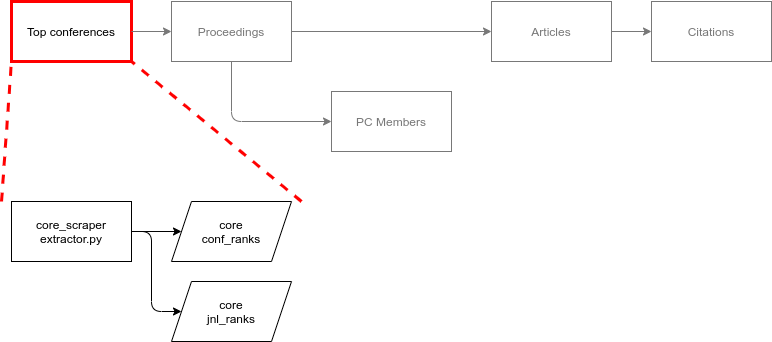

The diagram above was exported from draw.io. Its source (the exported page's mxGraphModel, read from the mxfile embedded in the PNG):
<mxGraphModel dx="1593" dy="658" grid="1" gridSize="10" guides="1" tooltips="1" connect="1" arrows="1" fold="1" page="1" pageScale="1" pageWidth="850" pageHeight="1100" math="0" shadow="0">
  <root>
    <mxCell id="0" />
    <mxCell id="1" parent="0" />
    <mxCell id="11" value="Top conferences" style="rounded=0;whiteSpace=wrap;html=1;strokeColor=#FF0000;strokeWidth=3;" vertex="1" parent="1">
      <mxGeometry x="80" y="40" width="120" height="60" as="geometry" />
    </mxCell>
    <mxCell id="12" value="Proceedings" style="rounded=0;whiteSpace=wrap;html=1;shadow=0;strokeColor=#787878;fontColor=#787878;" vertex="1" parent="1">
      <mxGeometry x="240" y="40" width="120" height="60" as="geometry" />
    </mxCell>
    <mxCell id="13" value="Articles" style="rounded=0;whiteSpace=wrap;html=1;shadow=0;strokeColor=#787878;fontColor=#787878;" vertex="1" parent="1">
      <mxGeometry x="560" y="40" width="120" height="60" as="geometry" />
    </mxCell>
    <mxCell id="14" value="PC Members" style="rounded=0;whiteSpace=wrap;html=1;shadow=0;strokeColor=#787878;fontColor=#787878;" vertex="1" parent="1">
      <mxGeometry x="400" y="130" width="120" height="60" as="geometry" />
    </mxCell>
    <mxCell id="15" value="Citations" style="rounded=0;whiteSpace=wrap;html=1;shadow=0;strokeColor=#787878;fontColor=#787878;" vertex="1" parent="1">
      <mxGeometry x="720" y="40" width="120" height="60" as="geometry" />
    </mxCell>
    <mxCell id="16" value="" style="endArrow=classic;html=1;exitX=1;exitY=0.5;exitDx=0;exitDy=0;entryX=0;entryY=0.5;entryDx=0;entryDy=0;shadow=0;strokeColor=#787878;" edge="1" parent="1" source="11" target="12">
      <mxGeometry width="50" height="50" relative="1" as="geometry">
        <mxPoint x="500" y="360" as="sourcePoint" />
        <mxPoint x="550" y="310" as="targetPoint" />
      </mxGeometry>
    </mxCell>
    <mxCell id="17" value="" style="endArrow=classic;html=1;exitX=0.5;exitY=1;exitDx=0;exitDy=0;shadow=0;strokeColor=#787878;entryX=0;entryY=0.5;entryDx=0;entryDy=0;" edge="1" parent="1" source="12" target="14">
      <mxGeometry width="50" height="50" relative="1" as="geometry">
        <mxPoint x="170" y="80" as="sourcePoint" />
        <mxPoint x="300" y="130" as="targetPoint" />
        <Array as="points">
          <mxPoint x="300" y="160" />
        </Array>
      </mxGeometry>
    </mxCell>
    <mxCell id="18" value="" style="endArrow=classic;html=1;exitX=1;exitY=0.5;exitDx=0;exitDy=0;entryX=0;entryY=0.5;entryDx=0;entryDy=0;shadow=0;strokeColor=#787878;" edge="1" parent="1" source="12" target="13">
      <mxGeometry width="50" height="50" relative="1" as="geometry">
        <mxPoint x="310" y="110" as="sourcePoint" />
        <mxPoint x="310" y="170" as="targetPoint" />
      </mxGeometry>
    </mxCell>
    <mxCell id="19" value="" style="endArrow=classic;html=1;exitX=1;exitY=0.5;exitDx=0;exitDy=0;entryX=0;entryY=0.5;entryDx=0;entryDy=0;shadow=0;strokeColor=#787878;" edge="1" parent="1" source="13" target="15">
      <mxGeometry width="50" height="50" relative="1" as="geometry">
        <mxPoint x="370" y="80" as="sourcePoint" />
        <mxPoint x="450" y="80" as="targetPoint" />
      </mxGeometry>
    </mxCell>
    <mxCell id="25" value="core_scraper&lt;br&gt;extractor.py" style="rounded=0;whiteSpace=wrap;html=1;" vertex="1" parent="1">
      <mxGeometry x="80" y="240" width="120" height="60" as="geometry" />
    </mxCell>
    <mxCell id="26" value="" style="endArrow=classic;html=1;exitX=1;exitY=0.5;exitDx=0;exitDy=0;" edge="1" parent="1" source="25">
      <mxGeometry width="50" height="50" relative="1" as="geometry">
        <mxPoint x="580" y="340" as="sourcePoint" />
        <mxPoint x="250" y="270" as="targetPoint" />
      </mxGeometry>
    </mxCell>
    <mxCell id="27" value="core&lt;br&gt;conf_ranks" style="shape=parallelogram;perimeter=parallelogramPerimeter;whiteSpace=wrap;html=1;fixedSize=1;" vertex="1" parent="1">
      <mxGeometry x="240" y="240" width="120" height="60" as="geometry" />
    </mxCell>
    <mxCell id="28" value="core&lt;br&gt;jnl_ranks" style="shape=parallelogram;perimeter=parallelogramPerimeter;whiteSpace=wrap;html=1;fixedSize=1;" vertex="1" parent="1">
      <mxGeometry x="240" y="320" width="120" height="60" as="geometry" />
    </mxCell>
    <mxCell id="29" value="" style="endArrow=classic;html=1;exitX=1;exitY=0.5;exitDx=0;exitDy=0;entryX=0;entryY=0.5;entryDx=0;entryDy=0;" edge="1" parent="1" source="25" target="28">
      <mxGeometry width="50" height="50" relative="1" as="geometry">
        <mxPoint x="210" y="280" as="sourcePoint" />
        <mxPoint x="260" y="280" as="targetPoint" />
        <Array as="points">
          <mxPoint x="220" y="270" />
          <mxPoint x="220" y="350" />
        </Array>
      </mxGeometry>
    </mxCell>
    <mxCell id="30" value="" style="endArrow=none;dashed=1;html=1;strokeWidth=3;entryX=1;entryY=1;entryDx=0;entryDy=0;fontColor=#FF0000;strokeColor=#FF0000;" edge="1" parent="1" target="11">
      <mxGeometry width="50" height="50" relative="1" as="geometry">
        <mxPoint x="370" y="240" as="sourcePoint" />
        <mxPoint x="190" y="310" as="targetPoint" />
      </mxGeometry>
    </mxCell>
    <mxCell id="31" value="" style="endArrow=none;dashed=1;html=1;strokeWidth=3;entryX=0;entryY=1;entryDx=0;entryDy=0;fontColor=#FF0000;strokeColor=#FF0000;" edge="1" parent="1" target="11">
      <mxGeometry width="50" height="50" relative="1" as="geometry">
        <mxPoint x="70" y="240" as="sourcePoint" />
        <mxPoint x="210" y="110" as="targetPoint" />
      </mxGeometry>
    </mxCell>
  </root>
</mxGraphModel>